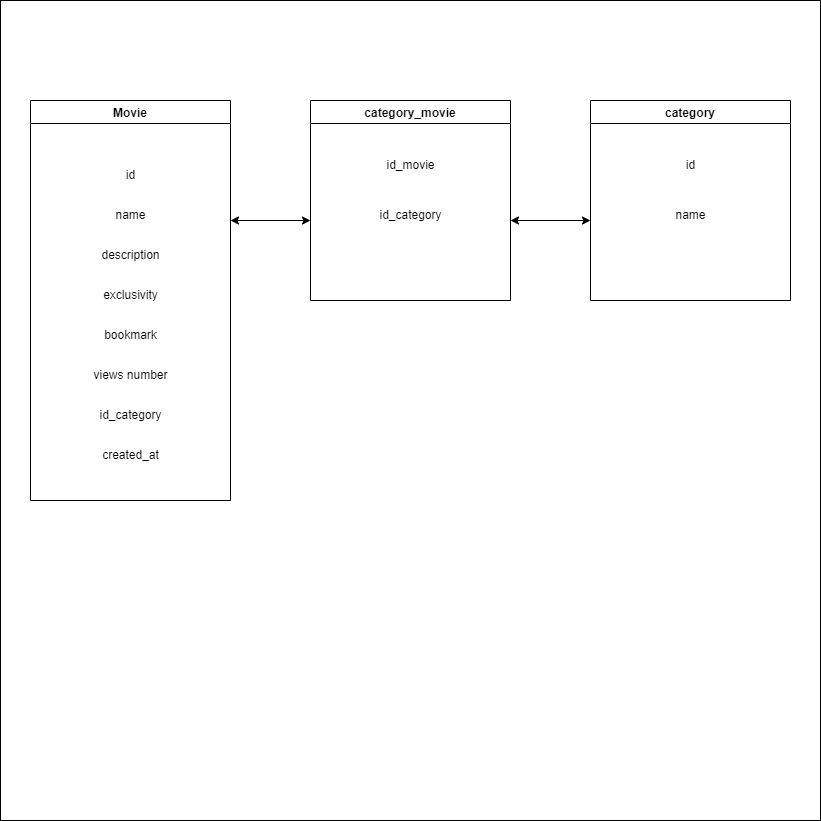

The diagram above was exported from draw.io. Its source (the exported page's mxGraphModel, read from the mxfile embedded in the PNG):
<mxGraphModel dx="2249" dy="1923" grid="1" gridSize="10" guides="1" tooltips="1" connect="1" arrows="1" fold="1" page="1" pageScale="1" pageWidth="827" pageHeight="1169" math="0" shadow="0">
  <root>
    <mxCell id="WIyWlLk6GJQsqaUBKTNV-0" />
    <mxCell id="WIyWlLk6GJQsqaUBKTNV-1" parent="WIyWlLk6GJQsqaUBKTNV-0" />
    <mxCell id="7Jv9YP_KH7n5jharRtw7-0" value="" style="whiteSpace=wrap;html=1;aspect=fixed;" parent="WIyWlLk6GJQsqaUBKTNV-1" vertex="1">
      <mxGeometry x="-30" y="-210" width="820" height="820" as="geometry" />
    </mxCell>
    <mxCell id="hzqc5rCHIlMId6c3BYLK-2" value="Movie" style="swimlane;startSize=23;" parent="WIyWlLk6GJQsqaUBKTNV-1" vertex="1">
      <mxGeometry y="-110" width="200" height="400" as="geometry" />
    </mxCell>
    <mxCell id="hzqc5rCHIlMId6c3BYLK-8" value="id" style="text;html=1;align=center;verticalAlign=middle;resizable=0;points=[];autosize=1;strokeColor=none;fillColor=none;" parent="hzqc5rCHIlMId6c3BYLK-2" vertex="1">
      <mxGeometry x="85" y="60" width="30" height="30" as="geometry" />
    </mxCell>
    <mxCell id="hzqc5rCHIlMId6c3BYLK-10" value="name" style="text;html=1;align=center;verticalAlign=middle;resizable=0;points=[];autosize=1;strokeColor=none;fillColor=none;" parent="hzqc5rCHIlMId6c3BYLK-2" vertex="1">
      <mxGeometry x="75" y="100" width="50" height="30" as="geometry" />
    </mxCell>
    <mxCell id="hzqc5rCHIlMId6c3BYLK-11" value="description" style="text;html=1;align=center;verticalAlign=middle;resizable=0;points=[];autosize=1;strokeColor=none;fillColor=none;" parent="hzqc5rCHIlMId6c3BYLK-2" vertex="1">
      <mxGeometry x="60" y="140" width="80" height="30" as="geometry" />
    </mxCell>
    <mxCell id="hzqc5rCHIlMId6c3BYLK-16" value="exclusivity" style="text;html=1;align=center;verticalAlign=middle;resizable=0;points=[];autosize=1;strokeColor=none;fillColor=none;" parent="hzqc5rCHIlMId6c3BYLK-2" vertex="1">
      <mxGeometry x="60" y="180" width="80" height="30" as="geometry" />
    </mxCell>
    <mxCell id="hzqc5rCHIlMId6c3BYLK-21" value="views number" style="text;html=1;align=center;verticalAlign=middle;resizable=0;points=[];autosize=1;strokeColor=none;fillColor=none;" parent="hzqc5rCHIlMId6c3BYLK-2" vertex="1">
      <mxGeometry x="50" y="260" width="100" height="30" as="geometry" />
    </mxCell>
    <mxCell id="hzqc5rCHIlMId6c3BYLK-23" value="id_category" style="text;html=1;align=center;verticalAlign=middle;resizable=0;points=[];autosize=1;strokeColor=none;fillColor=none;" parent="hzqc5rCHIlMId6c3BYLK-2" vertex="1">
      <mxGeometry x="55" y="300" width="90" height="30" as="geometry" />
    </mxCell>
    <mxCell id="3hHWlSegWViqXtk44aeK-0" value="bookmark" style="text;html=1;align=center;verticalAlign=middle;resizable=0;points=[];autosize=1;strokeColor=none;fillColor=none;" vertex="1" parent="hzqc5rCHIlMId6c3BYLK-2">
      <mxGeometry x="60" y="220" width="80" height="30" as="geometry" />
    </mxCell>
    <mxCell id="3hHWlSegWViqXtk44aeK-1" value="created_at" style="text;html=1;align=center;verticalAlign=middle;resizable=0;points=[];autosize=1;strokeColor=none;fillColor=none;" vertex="1" parent="hzqc5rCHIlMId6c3BYLK-2">
      <mxGeometry x="60" y="340" width="80" height="30" as="geometry" />
    </mxCell>
    <mxCell id="hzqc5rCHIlMId6c3BYLK-3" value="category_movie" style="swimlane;" parent="WIyWlLk6GJQsqaUBKTNV-1" vertex="1">
      <mxGeometry x="280" y="-110" width="200" height="200" as="geometry" />
    </mxCell>
    <mxCell id="hzqc5rCHIlMId6c3BYLK-12" value="id_movie" style="text;html=1;align=center;verticalAlign=middle;resizable=0;points=[];autosize=1;strokeColor=none;fillColor=none;" parent="hzqc5rCHIlMId6c3BYLK-3" vertex="1">
      <mxGeometry x="65" y="50" width="70" height="30" as="geometry" />
    </mxCell>
    <mxCell id="hzqc5rCHIlMId6c3BYLK-13" value="id_category" style="text;html=1;align=center;verticalAlign=middle;resizable=0;points=[];autosize=1;strokeColor=none;fillColor=none;" parent="hzqc5rCHIlMId6c3BYLK-3" vertex="1">
      <mxGeometry x="55" y="100" width="90" height="30" as="geometry" />
    </mxCell>
    <mxCell id="hzqc5rCHIlMId6c3BYLK-4" value="category" style="swimlane;" parent="WIyWlLk6GJQsqaUBKTNV-1" vertex="1">
      <mxGeometry x="560" y="-110" width="200" height="200" as="geometry" />
    </mxCell>
    <mxCell id="hzqc5rCHIlMId6c3BYLK-14" value="id" style="text;html=1;align=center;verticalAlign=middle;resizable=0;points=[];autosize=1;strokeColor=none;fillColor=none;" parent="hzqc5rCHIlMId6c3BYLK-4" vertex="1">
      <mxGeometry x="85" y="50" width="30" height="30" as="geometry" />
    </mxCell>
    <mxCell id="hzqc5rCHIlMId6c3BYLK-15" value="name" style="text;html=1;align=center;verticalAlign=middle;resizable=0;points=[];autosize=1;strokeColor=none;fillColor=none;" parent="hzqc5rCHIlMId6c3BYLK-4" vertex="1">
      <mxGeometry x="75" y="100" width="50" height="30" as="geometry" />
    </mxCell>
    <mxCell id="hzqc5rCHIlMId6c3BYLK-18" value="" style="endArrow=classic;startArrow=classic;html=1;rounded=0;entryX=0;entryY=0.75;entryDx=0;entryDy=0;" parent="WIyWlLk6GJQsqaUBKTNV-1" edge="1">
      <mxGeometry width="50" height="50" relative="1" as="geometry">
        <mxPoint x="200" y="10" as="sourcePoint" />
        <mxPoint x="280" y="10" as="targetPoint" />
      </mxGeometry>
    </mxCell>
    <mxCell id="hzqc5rCHIlMId6c3BYLK-19" value="" style="endArrow=classic;startArrow=classic;html=1;rounded=0;entryX=0;entryY=0.75;entryDx=0;entryDy=0;" parent="WIyWlLk6GJQsqaUBKTNV-1" edge="1">
      <mxGeometry width="50" height="50" relative="1" as="geometry">
        <mxPoint x="480" y="10" as="sourcePoint" />
        <mxPoint x="560" y="10" as="targetPoint" />
      </mxGeometry>
    </mxCell>
  </root>
</mxGraphModel>